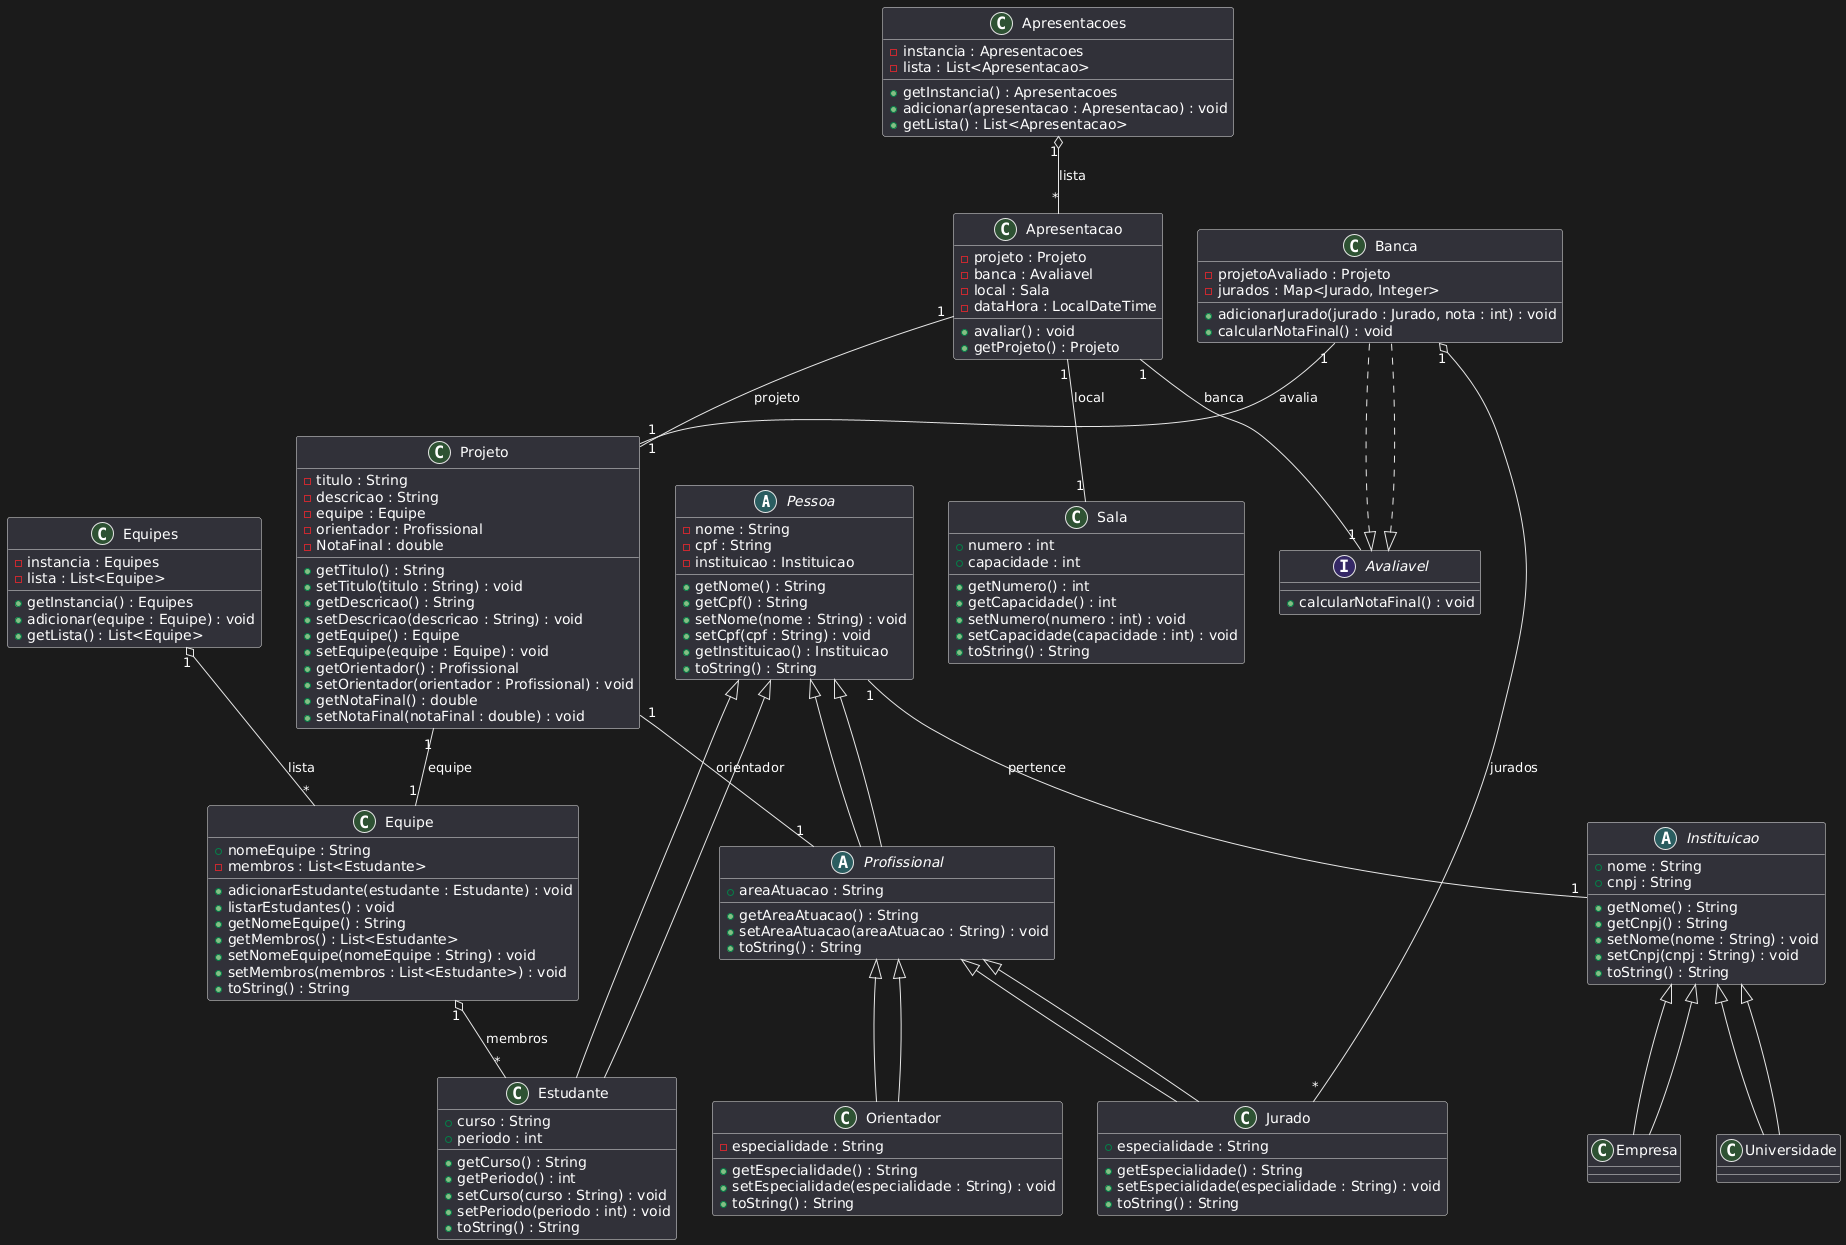

The diagram above was rendered by PlantUML. Its source (embedded in the PNG):
@startuml
' =======================
' Classes e Heranças
' =======================

abstract class Pessoa {
  - nome : String
  - cpf : String
  - instituicao : Instituicao
  + getNome() : String
  + getCpf() : String
  + setNome(nome : String) : void
  + setCpf(cpf : String) : void
  + getInstituicao() : Instituicao
  + toString() : String
}

class Estudante extends Pessoa {
  + curso : String
  + periodo : int
  + getCurso() : String
  + getPeriodo() : int
  + setCurso(curso : String) : void
  + setPeriodo(periodo : int) : void
  + toString() : String
}

abstract class Profissional extends Pessoa {
  + areaAtuacao : String
  + getAreaAtuacao() : String
  + setAreaAtuacao(areaAtuacao : String) : void
  + toString() : String
}

class Jurado extends Profissional {
  + especialidade : String
  + getEspecialidade() : String
  + setEspecialidade(especialidade : String) : void
  + toString() : String
}

class Orientador extends Profissional {
  - especialidade : String
  + getEspecialidade() : String
  + setEspecialidade(especialidade : String) : void
  + toString() : String
}

abstract class Instituicao {
  + nome : String
  + cnpj : String
  + getNome() : String
  + getCnpj() : String
  + setNome(nome : String) : void
  + setCnpj(cnpj : String) : void
  + toString() : String
}

class Universidade extends Instituicao
class Empresa extends Instituicao

class Equipe {
  + nomeEquipe : String
  - membros : List<Estudante>
  + adicionarEstudante(estudante : Estudante) : void
  + listarEstudantes() : void
  + getNomeEquipe() : String
  + getMembros() : List<Estudante>
  + setNomeEquipe(nomeEquipe : String) : void
  + setMembros(membros : List<Estudante>) : void
  + toString() : String
}

class Equipes {
  - instancia : Equipes
  - lista : List<Equipe>
  + getInstancia() : Equipes
  + adicionar(equipe : Equipe) : void
  + getLista() : List<Equipe>
}

class Projeto {
  - titulo : String
  - descricao : String
  - equipe : Equipe
  - orientador : Profissional
  - NotaFinal : double
  + getTitulo() : String
  + setTitulo(titulo : String) : void
  + getDescricao() : String
  + setDescricao(descricao : String) : void
  + getEquipe() : Equipe
  + setEquipe(equipe : Equipe) : void
  + getOrientador() : Profissional
  + setOrientador(orientador : Profissional) : void
  + getNotaFinal() : double
  + setNotaFinal(notaFinal : double) : void
}

interface Avaliavel {
  + calcularNotaFinal() : void
}

class Banca implements Avaliavel {
  - projetoAvaliado : Projeto
  - jurados : Map<Jurado, Integer>
  + adicionarJurado(jurado : Jurado, nota : int) : void
  + calcularNotaFinal() : void
}

class Sala {
  + numero : int
  + capacidade : int
  + getNumero() : int
  + getCapacidade() : int
  + setNumero(numero : int) : void
  + setCapacidade(capacidade : int) : void
  + toString() : String
}

class Apresentacao {
  - projeto : Projeto
  - banca : Avaliavel
  - local : Sala
  - dataHora : LocalDateTime
  + avaliar() : void
  + getProjeto() : Projeto
}

class Apresentacoes {
  - instancia : Apresentacoes
  - lista : List<Apresentacao>
  + getInstancia() : Apresentacoes
  + adicionar(apresentacao : Apresentacao) : void
  + getLista() : List<Apresentacao>
}

' =======================
' Relações
' =======================

Pessoa "1" -- "1" Instituicao : pertence
Estudante --|> Pessoa
Profissional --|> Pessoa
Jurado --|> Profissional
Orientador --|> Profissional
Universidade --|> Instituicao
Empresa --|> Instituicao

Equipe "1" o-- "*" Estudante : membros
Projeto "1" -- "1" Equipe : equipe
Projeto "1" -- "1" Profissional : orientador
Banca "1" o-- "*" Jurado : jurados
Banca "1" -- "1" Projeto : avalia
Banca ..|> Avaliavel

Apresentacao "1" -- "1" Projeto : projeto
Apresentacao "1" -- "1" Avaliavel : banca
Apresentacao "1" -- "1" Sala : local

Equipes "1" o-- "*" Equipe : lista
Apresentacoes "1" o-- "*" Apresentacao : lista
@enduml